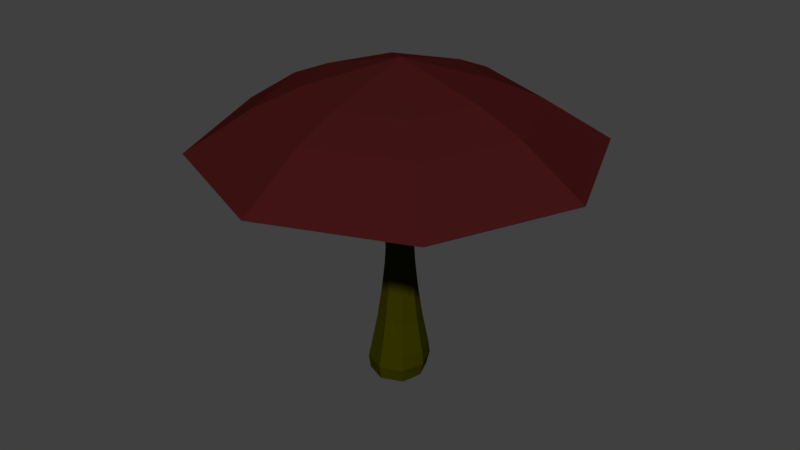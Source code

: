 # Source: mushroom.blend  (saved by Blender 2.77.0; exported with 4.5.12 LTS)
import bpy
from mathutils import Matrix  # noqa: F401  (used for matrix-valued properties, if any)

bpy.ops.wm.read_factory_settings(use_empty=True)
scene = bpy.context.scene
scene.name = 'Scene'

# ---- collections
col_collection_1 = bpy.data.collections.new('Collection 1'); scene.collection.children.link(col_collection_1)

# ---- materials (node trees are filled in below, after node groups)
mat_mushroomgreen = bpy.data.materials.new('mushroomGreen')
mat_mushroomgreen.alpha_threshold = 0.0
mat_mushroomgreen.diffuse_color = (0.0331, 0.0331, 0.0, 1.0)
mat_mushroomgreen.specular_color = (0.0, 0.0, 0.0)
mat_mushroomgreen.roughness = 0.5
mat_mushroombrown = bpy.data.materials.new('mushroomBrown')
mat_mushroombrown.alpha_threshold = 0.0
mat_mushroombrown.diffuse_color = (0.05448, 0.007499, 0.007499, 1.0)
mat_mushroombrown.roughness = 0.5
mat_mushroomlgreen = bpy.data.materials.new('mushroomLGreen')
mat_mushroomlgreen.alpha_threshold = 0.0
mat_mushroomlgreen.preview_render_type = 'FLAT'
mat_mushroomlgreen.diffuse_color = (0.09084, 0.09084, 0.0, 1.0)
mat_mushroomlgreen.specular_color = (0.0, 0.0, 0.0)
mat_mushroomlgreen.roughness = 0.5
mat_material_005 = bpy.data.materials.new('Material.005')
mat_material_005.alpha_threshold = 0.0
mat_material_005.roughness = 0.5

# ---- material node trees
mat_mushroomgreen.use_nodes = True; mat_mushroomgreen.node_tree.nodes.clear()
_N = mat_mushroomgreen.node_tree.nodes; _L = mat_mushroomgreen.node_tree.links
n0 = _N.new('ShaderNodeOutputMaterial'); n0.name = 'Material Output'; n0.location = (300, 300)
n1 = _N.new('ShaderNodeBsdfDiffuse'); n1.name = 'Diffuse BSDF'; n1.location = (10, 300)
n1.inputs[0].default_value = (0.0331, 0.0331, 0.0, 1.0)
_L.new(n1.outputs[0], n0.inputs[0])
n0.is_active_output = True
mat_mushroombrown.use_nodes = True; mat_mushroombrown.node_tree.nodes.clear()
_N = mat_mushroombrown.node_tree.nodes; _L = mat_mushroombrown.node_tree.links
n0 = _N.new('ShaderNodeOutputMaterial'); n0.name = 'Material Output'; n0.location = (300, 300)
n1 = _N.new('ShaderNodeBsdfDiffuse'); n1.name = 'Diffuse BSDF'; n1.location = (10, 300)
n1.inputs[0].default_value = (0.05448, 0.007499, 0.007499, 1.0)
_L.new(n1.outputs[0], n0.inputs[0])
n0.is_active_output = True
mat_mushroomlgreen.use_nodes = True; mat_mushroomlgreen.node_tree.nodes.clear()
_N = mat_mushroomlgreen.node_tree.nodes; _L = mat_mushroomlgreen.node_tree.links
n0 = _N.new('ShaderNodeOutputMaterial'); n0.name = 'Material Output'; n0.location = (300, 300)
n1 = _N.new('ShaderNodeBsdfDiffuse'); n1.name = 'Diffuse BSDF'; n1.location = (10, 300)
n1.inputs[0].default_value = (0.09084, 0.09084, 0.0, 1.0)
n2 = _N.new('ShaderNodeBsdfDiffuse'); n2.name = 'Diffuse BSDF.001'; n2.location = (100, 200)
n2.inputs[0].default_value = (0.09084, 0.09084, 0.0, 1.0)
_L.new(n1.outputs[0], n0.inputs[0])
_L.new(n2.outputs[0], n0.inputs[1])
n0.is_active_output = True
mat_material_005.use_nodes = True; mat_material_005.node_tree.nodes.clear()
_N = mat_material_005.node_tree.nodes; _L = mat_material_005.node_tree.links
n0 = _N.new('ShaderNodeOutputMaterial'); n0.name = 'Material Output'; n0.location = (300, 300)
n1 = _N.new('ShaderNodeBsdfDiffuse'); n1.name = 'Diffuse BSDF'; n1.location = (10, 300)
_L.new(n1.outputs[0], n0.inputs[0])
n0.is_active_output = True

# ---- world
world_world = bpy.data.worlds.new('World'); scene.world = world_world
world_world.color = (0.05088, 0.05088, 0.05088)
world_world.use_sun_shadow = False
world_world.sun_shadow_jitter_overblur = 0.0
world_world.cycles.sampling_method = 'MANUAL'

# ---- meshes
me_cylinder = bpy.data.meshes.new('Cylinder')
me_cylinder.from_pydata([(-0.3742, 1.147, -1.0), (-1.052e-08, 0.7647, 2.016), (0.437, 0.8111, -1.0), (0.5407, 0.5407, 2.016), (0.773, -5.014e-08, -1.0), (0.7647, -3.421e-08, 2.016), (0.7507, -0.8111, -1.0), (0.5407, -0.5407, 2.016), (-0.06046, -1.147, -1.0), (-7.737e-08, -0.7647, 2.016), (-0.8716, -0.8111, -1.0), (-0.5407, -0.5407, 2.016), (-1.521, 1.368e-08, -1.0), (-0.7647, 8.34e-09, 2.016), (-1.185, 0.8111, -1.0), (-0.5407, 0.5407, 2.016), (2.366e-08, 1.714, -0.6), (5.499e-09, 1.059, 0.1305), (-3.547e-09, 0.8927, 0.4363), (-1.052e-08, 0.7647, 0.9624), (0.5407, 0.5407, 0.9624), (0.6313, 0.6313, 0.4363), (0.7488, 0.7488, 0.1305), (1.212, 1.212, -0.6), (0.7647, -3.421e-08, 0.9624), (0.8927, -3.993e-08, 0.4363), (1.059, -4.736e-08, 0.1305), (1.714, -7.209e-08, -0.6), (0.5407, -0.5407, 0.9624), (0.6313, -0.6313, 0.4363), (0.7488, -0.7488, 0.1305), (1.212, -1.212, -0.6), (-7.737e-08, -0.7647, 0.9624), (-8.159e-08, -0.8927, 0.4363), (-8.707e-08, -1.059, 0.1305), (-1.262e-07, -1.714, -0.6), (-0.5407, -0.5407, 0.9624), (-0.6313, -0.6313, 0.4363), (-0.7488, -0.7488, 0.1305), (-1.212, -1.212, -0.6), (-0.7647, 8.34e-09, 0.9624), (-0.8927, 9.736e-09, 0.4363), (-1.059, 1.155e-08, 0.1305), (-1.714, 2.326e-08, -0.6), (-0.5407, 0.5407, 0.9624), (-0.6313, 0.6313, 0.4363), (-0.7488, 0.7488, 0.1305), (-1.212, 1.212, -0.6), (-9.778e-09, 0.8642, 1.273), (0.6111, 0.6111, 1.273), (0.8642, -3.855e-08, 1.273), (0.6111, -0.6111, 1.273), (-8.533e-08, -0.8642, 1.273), (-0.6111, -0.6111, 1.273), (-0.8642, 9.526e-09, 1.273), (-0.6111, 0.6111, 1.273), (3.128e-08, 1.729, 1.212), (1.223, 1.223, 1.212), (1.729, -6.749e-08, 1.212), (1.223, -1.223, 1.212), (-1.199e-07, -1.729, 1.212), (-1.223, -1.223, 1.212), (-1.729, 2.874e-08, 1.212), (-1.223, 1.223, 1.212), (4.941e-08, 2.383, 0.8881), (1.685, 1.685, 0.8881), (2.383, -8.981e-08, 0.8881), (1.685, -1.685, 0.8881), (-1.589e-07, -2.383, 0.8881), (-1.685, -1.685, 0.8881), (-2.383, 4.275e-08, 0.8881), (-1.685, 1.685, 0.8881), (-1.749e-08, 0.5307, 0.9856), (0.3753, 0.3753, 0.9856), (0.5307, -2.746e-08, 0.9856), (0.3753, -0.3753, 0.9856), (-6.389e-08, -0.5307, 0.9856), (-0.3753, -0.3753, 0.9856), (-0.5307, 2.063e-09, 0.9856), (-0.3753, 0.3753, 0.9856), (1.863e-08, 1.481, 0.9471), (1.047, 1.047, 0.9471), (1.481, -5.738e-08, 0.9471), (1.047, -1.047, 0.9471), (-1.108e-07, -1.481, 0.9471), (-1.047, -1.047, 0.9471), (-1.481, 2.501e-08, 0.9471), (-1.047, 1.047, 0.9471), (2.195, -8.405e-08, 1.05), (1.552, -1.552, 1.05), (-2.195, 3.804e-08, 1.05), (-1.552, 1.552, 1.05), (1.552, 1.552, 1.05), (-1.552, -1.552, 1.05), (4.285e-08, 2.195, 1.05), (-1.49e-07, -2.195, 1.05), (-6.557e-09, 0.8375, 0.6117), (-4.879e-09, 0.8683, 0.787), (0.614, 0.614, 0.787), (0.5922, 0.5922, 0.6117), (0.8683, -3.884e-08, 0.787), (0.8375, -3.746e-08, 0.6117), (0.614, -0.614, 0.787), (0.5922, -0.5922, 0.6117), (-8.079e-08, -0.8683, 0.787), (-7.977e-08, -0.8375, 0.6117), (-0.614, -0.614, 0.787), (-0.5922, -0.5922, 0.6117), (-0.8683, 9.469e-09, 0.787), (-0.8375, 9.133e-09, 0.6117), (-0.614, 0.614, 0.787), (-0.5922, 0.5922, 0.6117), (1.057, 1.268, -0.9144), (1.582, -8.185e-08, -0.9144), (1.278, -1.268, -0.9144), (0.009868, -1.794, -0.9144), (-1.258, -1.268, -0.9144), (-2.005, 1.794e-08, -0.9144), (-1.479, 1.268, -0.9144), (-0.2111, 1.794, -0.9144), (-0.1119, 1.902, -0.7572), (1.233, 1.345, -0.7572), (1.79, -8.898e-08, -0.7572), (1.361, -1.345, -0.7572), (0.0155, -1.902, -0.7572), (-1.33, -1.345, -0.7572), (-2.014, 1.686e-08, -0.7572), (-1.457, 1.345, -0.7572), (1.479e-08, 1.339, -0.2348), (0.9471, 0.9471, -0.2348), (1.339, -5.902e-08, -0.2348), (0.9471, -0.9471, -0.2348), (-1.023e-07, -1.339, -0.2348), (-0.9471, -0.9471, -0.2348), (-1.339, 1.55e-08, -0.2348), (-0.9471, 0.9471, -0.2348), (-5.285, 3.902e-08, 2.484), (-7.958, -2.717e-07, 2.268), (-11.84, 9.108e-09, 1.802), (-2.065, 2.065, 2.611), (-3.737, 3.737, 2.484), (-5.627, 5.627, 2.268), (-8.372, 8.372, 1.802), (1.05e-06, 2.921, 2.611), (1.023e-06, 5.285, 2.484), (8.361e-07, 7.958, 2.268), (1.418e-06, 11.84, 1.802), (2.065, 2.065, 2.611), (3.737, 3.737, 2.484), (5.627, 5.627, 2.268), (8.372, 8.372, 1.802), (2.921, 1.423e-07, 2.611), (5.285, 1.965e-08, 2.484), (7.958, -2.918e-07, 2.268), (11.84, -3.672e-07, 1.802), (2.065, -2.065, 2.611), (3.737, -3.737, 2.484), (5.627, -5.627, 2.268), (8.372, -8.372, 1.802), (1.05e-06, -2.921, 2.611), (1.023e-06, -5.285, 2.484), (5.343e-07, -7.958, 2.268), (7.118e-07, -11.84, 1.802), (-9.851e-07, -1.896e-06, 2.767), (-2.065, -2.065, 2.611), (-3.737, -3.737, 2.484), (-5.627, -5.627, 2.268), (-8.372, -8.372, 1.802), (-2.921, 1.423e-07, 2.611), (-4.372, 3.949e-08, 1.981), (-3.092, 3.092, 1.981), (1.119e-06, 4.372, 1.981), (3.092, 3.092, 1.981), (4.372, -9.949e-08, 1.981), (3.092, -3.092, 1.981), (8.583e-07, -4.372, 1.981), (-3.092, -3.092, 1.981)], [], [(48, 1, 3, 49), (49, 3, 5, 50), (50, 5, 7, 51), (51, 7, 9, 52), (52, 9, 11, 53), (53, 11, 13, 54), (3, 1, 15, 13, 11, 9, 7, 5), (54, 13, 15, 55), (55, 15, 1, 48), (0, 2, 4, 6, 8, 10, 12, 14), (127, 47, 16, 120), (135, 46, 17, 128), (46, 45, 18, 17), (110, 44, 19, 97), (126, 43, 47, 127), (134, 42, 46, 135), (42, 41, 45, 46), (108, 40, 44, 110), (125, 39, 43, 126), (133, 38, 42, 134), (38, 37, 41, 42), (106, 36, 40, 108), (124, 35, 39, 125), (132, 34, 38, 133), (34, 33, 37, 38), (104, 32, 36, 106), (123, 31, 35, 124), (131, 30, 34, 132), (30, 29, 33, 34), (102, 28, 32, 104), (122, 27, 31, 123), (130, 26, 30, 131), (26, 25, 29, 30), (100, 24, 28, 102), (121, 23, 27, 122), (129, 22, 26, 130), (22, 21, 25, 26), (98, 20, 24, 100), (120, 16, 23, 121), (128, 17, 22, 129), (17, 18, 21, 22), (97, 19, 20, 98), (44, 55, 48, 19), (40, 54, 55, 44), (36, 53, 54, 40), (32, 52, 53, 36), (28, 51, 52, 32), (24, 50, 51, 28), (20, 49, 50, 24), (19, 48, 49, 20), (49, 57, 56, 48), (53, 61, 60, 52), (52, 60, 59, 51), (48, 56, 63, 55), (51, 59, 58, 50), (55, 63, 62, 54), (50, 58, 57, 49), (54, 62, 61, 53), (89, 67, 66, 88), (91, 71, 70, 90), (88, 66, 65, 92), (90, 70, 69, 93), (92, 65, 64, 94), (93, 69, 68, 95), (95, 68, 67, 89), (94, 64, 71, 91), (44, 19, 72, 79), (87, 80, 81, 82, 83, 84, 85, 86), (70, 71, 87, 86), (64, 65, 81, 80), (19, 20, 73, 72), (65, 66, 82, 81), (28, 32, 76, 75), (71, 64, 80, 87), (40, 44, 79, 78), (66, 67, 83, 82), (24, 28, 75, 74), (67, 68, 84, 83), (36, 40, 78, 77), (68, 69, 85, 84), (20, 24, 74, 73), (69, 70, 86, 85), (32, 36, 77, 76), (56, 94, 91, 63), (60, 95, 89, 59), (61, 93, 95, 60), (57, 92, 94, 56), (62, 90, 93, 61), (58, 88, 92, 57), (63, 91, 90, 62), (59, 89, 88, 58), (18, 96, 99, 21), (96, 97, 98, 99), (21, 99, 101, 25), (99, 98, 100, 101), (25, 101, 103, 29), (101, 100, 102, 103), (29, 103, 105, 33), (103, 102, 104, 105), (33, 105, 107, 37), (105, 104, 106, 107), (37, 107, 109, 41), (107, 106, 108, 109), (41, 109, 111, 45), (109, 108, 110, 111), (45, 111, 96, 18), (111, 110, 97, 96), (0, 119, 112, 2), (2, 112, 113, 4), (4, 113, 114, 6), (6, 114, 115, 8), (8, 115, 116, 10), (10, 116, 117, 12), (12, 117, 118, 14), (14, 118, 119, 0), (119, 120, 121, 112), (112, 121, 122, 113), (113, 122, 123, 114), (114, 123, 124, 115), (115, 124, 125, 116), (116, 125, 126, 117), (117, 126, 127, 118), (118, 127, 120, 119), (16, 128, 129, 23), (23, 129, 130, 27), (27, 130, 131, 31), (31, 131, 132, 35), (35, 132, 133, 39), (39, 133, 134, 43), (43, 134, 135, 47), (47, 135, 128, 16), (138, 137, 141, 142), (137, 136, 140, 141), (136, 168, 139, 140), (168, 163, 139), (140, 139, 143, 144), (139, 163, 143), (142, 141, 145, 146), (141, 140, 144, 145), (145, 144, 148, 149), (144, 143, 147, 148), (143, 163, 147), (146, 145, 149, 150), (150, 149, 153, 154), (149, 148, 152, 153), (148, 147, 151, 152), (147, 163, 151), (154, 153, 157, 158), (153, 152, 156, 157), (152, 151, 155, 156), (151, 163, 155), (158, 157, 161, 162), (157, 156, 160, 161), (156, 155, 159, 160), (155, 163, 159), (160, 159, 164, 165), (159, 163, 164), (162, 161, 166, 167), (161, 160, 165, 166), (166, 165, 136, 137), (165, 164, 168, 136), (164, 163, 168), (167, 166, 137, 138), (167, 138, 169, 176), (169, 170, 171, 172, 173, 174, 175, 176), (158, 162, 175, 174), (154, 158, 174, 173), (162, 167, 176, 175), (146, 150, 172, 171), (142, 146, 171, 170), (138, 142, 170, 169), (150, 154, 173, 172)])
me_cylinder.polygons.foreach_set('material_index', [0, 0, 0, 0, 0, 0, 0, 0, 0, 0, 0, 0, 0, 0, 0, 0, 0, 0, 0, 0, 0, 0, 0, 0, 0, 0, 0, 0, 0, 0, 0, 0, 0, 0, 0, 0, 0, 0, 0, 0, 0, 0, 0, 0, 0, 0, 0, 0, 0, 0, 0, 0, 0, 0, 0, 0, 0, 0, 0, 0, 0, 0, 0, 0, 0, 0, 0, 0, 0, 0, 0, 0, 0, 0, 0, 0, 0, 0, 0, 0, 0, 0, 0, 0, 0, 0, 0, 0, 0, 0, 0, 0, 0, 0, 0, 0, 0, 0, 0, 0, 0, 0, 0, 0, 0, 0, 0, 0, 0, 0, 0, 0, 0, 0, 0, 0, 0, 0, 0, 0, 0, 0, 0, 0, 0, 0, 0, 0, 0, 0, 0, 1, 1, 1, 1, 1, 1, 1, 1, 1, 1, 1, 1, 1, 1, 1, 1, 1, 1, 1, 1, 1, 1, 1, 1, 1, 1, 1, 1, 1, 1, 1, 1, 1, 1, 1, 1, 1, 1, 1, 1, 1])
me_cylinder.materials.append(mat_mushroomgreen)
me_cylinder.materials.append(mat_mushroombrown)
me_cylinder.materials.append(mat_mushroomlgreen)
me_cylinder.materials.append(mat_material_005)
me_cylinder.use_remesh_preserve_volume = False
me_cylinder.use_remesh_preserve_attributes = False
me_cylinder.use_mirror_vertex_groups = False
me_cylinder.update()

# ---- objects
ob_cylinder = bpy.data.objects.new('Cylinder', me_cylinder)

# ---- transforms, parenting, visibility, modifiers, constraints
ob_cylinder.location = (0.0, 0.0, 1.796)
ob_cylinder.scale = (0.3346, 0.3346, 1.78)
ob_cylinder.lineart.crease_threshold = 0.0

# ---- collection membership
col_collection_1.objects.link(ob_cylinder)

# ---- scene / render settings (as saved in the file)
scene.frame_start = 1; scene.frame_end = 250; scene.frame_set(1)
scene.render.engine = 'CYCLES'
scene.render.resolution_percentage = 50
scene.render.dither_intensity = 0.0
scene.cycles.use_denoising = False
scene.cycles.samples = 128
scene.cycles.sampling_pattern = 'TABULATED_SOBOL'
scene.cycles.light_sampling_threshold = 0.0
scene.cycles.use_adaptive_sampling = False
scene.cycles.use_light_tree = False
scene.cycles.blur_glossy = 0.0
scene.cycles.sample_clamp_indirect = 0.0
scene.view_settings.view_transform = 'Standard'
bpy.context.view_layer.update()

# ---- added for rendering (the .blend has no active camera and no usable light): camera, sun
cam_auto = bpy.data.cameras.new('AutoCamera')
cam_auto.lens = 50.0
cam_auto.sensor_width = 36.0
cam_auto.clip_end = 1000.0
ob_auto_camera = bpy.data.objects.new('AutoCamera', cam_auto)
scene.collection.objects.link(ob_auto_camera)
ob_auto_camera.location = (12.0818, -14.4981, 13.0342)
ob_auto_camera.rotation_euler = (1.09748, -7.21219e-08, 0.694738)
scene.camera = ob_auto_camera
light_auto_sun = bpy.data.lights.new('AutoSun', 'SUN')
light_auto_sun.energy = 3.0
light_auto_sun.angle = 0.0523599
ob_auto_sun = bpy.data.objects.new('AutoSun', light_auto_sun)
scene.collection.objects.link(ob_auto_sun)
ob_auto_sun.rotation_euler = (0.872665, 0.174533, 0.523599)
bpy.context.view_layer.update()
